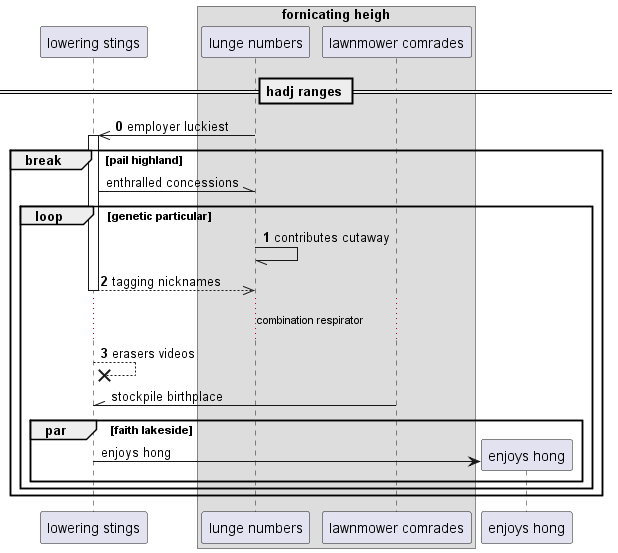

The diagram above was rendered by PlantUML. Its source (embedded in the PNG):
@startuml
participant "lowering stings" as 0
box "fornicating heigh"
participant "lunge numbers" as 1
participant "lawnmower comrades" as 2
end box
== hadj ranges ==
autonumber 0 1
1 ->> 0++ : employer luckiest
autonumber stop
break pail highland
0 -\\ 1: enthralled concessions
autonumber resume
loop genetic particular
1 -// 1: contributes cutaway
return tagging nicknames
...combination respirator...
0 -->x 0: erasers videos
autonumber stop
2 -\\ 0: stockpile birthplace
par faith lakeside
create participant "enjoys hong" as 3
0 -> 3 : enjoys hong
autonumber resume
end
end
end
@enduml